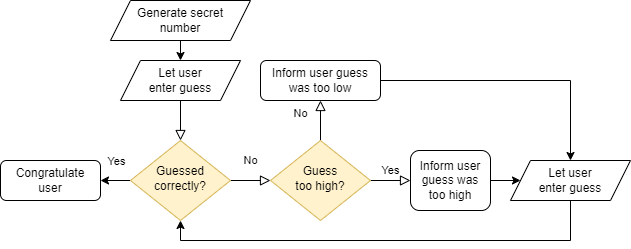

The diagram above was exported from draw.io. Its source (the exported page's mxGraphModel, read from the mxfile embedded in the PNG):
<mxGraphModel dx="780" dy="504" grid="1" gridSize="10" guides="1" tooltips="1" connect="1" arrows="1" fold="1" page="1" pageScale="1" pageWidth="827" pageHeight="1169" math="0" shadow="0">
  <root>
    <mxCell id="0" />
    <mxCell id="1" parent="0" />
    <mxCell id="2" value="" style="rounded=0;html=1;jettySize=auto;orthogonalLoop=1;fontSize=11;endArrow=block;endFill=0;endSize=8;strokeWidth=1;shadow=0;labelBackgroundColor=none;edgeStyle=orthogonalEdgeStyle;exitX=0.5;exitY=1;exitDx=0;exitDy=0;" edge="1" source="14" target="6" parent="1">
      <mxGeometry relative="1" as="geometry">
        <mxPoint x="220" y="120" as="sourcePoint" />
      </mxGeometry>
    </mxCell>
    <mxCell id="3" value="No" style="rounded=0;html=1;jettySize=auto;orthogonalLoop=1;fontSize=11;endArrow=block;endFill=0;endSize=8;strokeWidth=1;shadow=0;labelBackgroundColor=none;edgeStyle=orthogonalEdgeStyle;" edge="1" source="6" target="9" parent="1">
      <mxGeometry y="20" relative="1" as="geometry">
        <mxPoint as="offset" />
      </mxGeometry>
    </mxCell>
    <mxCell id="4" style="edgeStyle=orthogonalEdgeStyle;rounded=0;orthogonalLoop=1;jettySize=auto;html=1;exitX=0;exitY=0.5;exitDx=0;exitDy=0;entryX=1;entryY=0.5;entryDx=0;entryDy=0;" edge="1" source="6" target="19" parent="1">
      <mxGeometry relative="1" as="geometry" />
    </mxCell>
    <mxCell id="5" value="Yes" style="edgeLabel;html=1;align=center;verticalAlign=middle;resizable=0;points=[];" vertex="1" connectable="0" parent="4">
      <mxGeometry x="-0.0333" y="3" relative="1" as="geometry">
        <mxPoint y="-23" as="offset" />
      </mxGeometry>
    </mxCell>
    <mxCell id="6" value="Guessed&lt;div&gt;correctly?&lt;/div&gt;" style="rhombus;whiteSpace=wrap;html=1;shadow=0;fontFamily=Helvetica;fontSize=12;align=center;strokeWidth=1;spacing=6;spacingTop=-4;fillColor=#fff2cc;strokeColor=#d6b656;" vertex="1" parent="1">
      <mxGeometry x="170" y="170" width="100" height="80" as="geometry" />
    </mxCell>
    <mxCell id="7" value="No" style="rounded=0;html=1;jettySize=auto;orthogonalLoop=1;fontSize=11;endArrow=block;endFill=0;endSize=8;strokeWidth=1;shadow=0;labelBackgroundColor=none;edgeStyle=orthogonalEdgeStyle;" edge="1" source="9" target="11" parent="1">
      <mxGeometry x="0.3333" y="20" relative="1" as="geometry">
        <mxPoint as="offset" />
      </mxGeometry>
    </mxCell>
    <mxCell id="8" value="Yes" style="edgeStyle=orthogonalEdgeStyle;rounded=0;html=1;jettySize=auto;orthogonalLoop=1;fontSize=11;endArrow=block;endFill=0;endSize=8;strokeWidth=1;shadow=0;labelBackgroundColor=none;entryX=0;entryY=0.5;entryDx=0;entryDy=0;" edge="1" source="9" target="16" parent="1">
      <mxGeometry y="10" relative="1" as="geometry">
        <mxPoint as="offset" />
        <mxPoint x="310" y="330" as="targetPoint" />
      </mxGeometry>
    </mxCell>
    <mxCell id="9" value="Guess&lt;div&gt;too high?&lt;/div&gt;" style="rhombus;whiteSpace=wrap;html=1;shadow=0;fontFamily=Helvetica;fontSize=12;align=center;strokeWidth=1;spacing=6;spacingTop=-4;fillColor=#fff2cc;strokeColor=#d6b656;" vertex="1" parent="1">
      <mxGeometry x="310" y="170" width="100" height="80" as="geometry" />
    </mxCell>
    <mxCell id="10" style="edgeStyle=orthogonalEdgeStyle;rounded=0;orthogonalLoop=1;jettySize=auto;html=1;exitX=1;exitY=0.5;exitDx=0;exitDy=0;entryX=0.5;entryY=0;entryDx=0;entryDy=0;" edge="1" source="11" target="18" parent="1">
      <mxGeometry relative="1" as="geometry" />
    </mxCell>
    <mxCell id="11" value="Inform user guess was too low" style="rounded=1;whiteSpace=wrap;html=1;fontSize=12;glass=0;strokeWidth=1;shadow=0;" vertex="1" parent="1">
      <mxGeometry x="300" y="90" width="120" height="40" as="geometry" />
    </mxCell>
    <mxCell id="12" style="edgeStyle=orthogonalEdgeStyle;rounded=0;orthogonalLoop=1;jettySize=auto;html=1;exitX=0.5;exitY=1;exitDx=0;exitDy=0;entryX=0.5;entryY=0;entryDx=0;entryDy=0;" edge="1" source="13" target="14" parent="1">
      <mxGeometry relative="1" as="geometry" />
    </mxCell>
    <mxCell id="13" value="Generate secret&lt;div&gt;number&lt;/div&gt;" style="shape=parallelogram;perimeter=parallelogramPerimeter;whiteSpace=wrap;html=1;fixedSize=1;" vertex="1" parent="1">
      <mxGeometry x="150" y="30" width="140" height="40" as="geometry" />
    </mxCell>
    <mxCell id="14" value="Let user&lt;div&gt;enter guess&lt;/div&gt;" style="shape=parallelogram;perimeter=parallelogramPerimeter;whiteSpace=wrap;html=1;fixedSize=1;" vertex="1" parent="1">
      <mxGeometry x="160" y="90" width="120" height="40" as="geometry" />
    </mxCell>
    <mxCell id="15" style="edgeStyle=orthogonalEdgeStyle;rounded=0;orthogonalLoop=1;jettySize=auto;html=1;exitX=1;exitY=0.5;exitDx=0;exitDy=0;entryX=0;entryY=0.5;entryDx=0;entryDy=0;" edge="1" source="16" target="18" parent="1">
      <mxGeometry relative="1" as="geometry" />
    </mxCell>
    <mxCell id="16" value="Inform user&lt;div&gt;guess was&lt;/div&gt;&lt;div&gt;too high&lt;/div&gt;" style="rounded=1;whiteSpace=wrap;html=1;fontSize=12;glass=0;strokeWidth=1;shadow=0;" vertex="1" parent="1">
      <mxGeometry x="450" y="180" width="80" height="60" as="geometry" />
    </mxCell>
    <mxCell id="17" style="edgeStyle=orthogonalEdgeStyle;rounded=0;orthogonalLoop=1;jettySize=auto;html=1;exitX=0.5;exitY=1;exitDx=0;exitDy=0;entryX=0.5;entryY=1;entryDx=0;entryDy=0;" edge="1" source="18" target="6" parent="1">
      <mxGeometry relative="1" as="geometry" />
    </mxCell>
    <mxCell id="18" value="Let user&lt;div&gt;enter guess&lt;/div&gt;" style="shape=parallelogram;perimeter=parallelogramPerimeter;whiteSpace=wrap;html=1;fixedSize=1;" vertex="1" parent="1">
      <mxGeometry x="550" y="190" width="120" height="40" as="geometry" />
    </mxCell>
    <mxCell id="19" value="Congratulate&lt;div&gt;user&lt;/div&gt;" style="rounded=1;whiteSpace=wrap;html=1;" vertex="1" parent="1">
      <mxGeometry x="40" y="190" width="100" height="40" as="geometry" />
    </mxCell>
  </root>
</mxGraphModel>